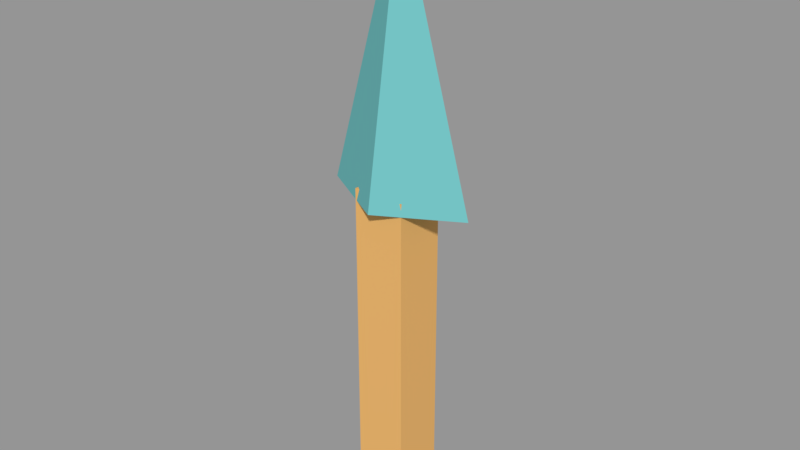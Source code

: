 # Source: Dagger.blend  (saved by Blender 2.79.0; exported with 4.5.12 LTS)
import bpy
from mathutils import Matrix  # noqa: F401  (used for matrix-valued properties, if any)

bpy.ops.wm.read_factory_settings(use_empty=True)
scene = bpy.context.scene
scene.name = 'Scene'

# ---- collections
col_collection_1 = bpy.data.collections.new('Collection 1'); scene.collection.children.link(col_collection_1)

# ---- materials (node trees are filled in below, after node groups)
mat_metal = bpy.data.materials.new('Metal')
mat_metal.alpha_threshold = 0.0
mat_metal.use_transparent_shadow = False
mat_metal.diffuse_color = (0.1568, 0.4943, 0.5, 1.0)
mat_metal.roughness = 0.5
mat_shaft = bpy.data.materials.new('Shaft')
mat_shaft.alpha_threshold = 0.0
mat_shaft.use_transparent_shadow = False
mat_shaft.diffuse_color = (0.8, 0.4462, 0.1461, 1.0)
mat_shaft.roughness = 0.5

# ---- material node trees

# ---- meshes
me_untitled = bpy.data.meshes.new('Untitled')
me_untitled.from_pydata([(-0.5317, -0.00244, 0.04653), (-0.4308, -0.00244, 0.04653), (-0.4985, 0.7269, 0.01334), (-0.464, 0.7269, 0.01334), (-0.4985, 0.7269, -0.02115), (-0.464, 0.7269, -0.02115), (-0.5317, -0.00244, -0.05434), (-0.4308, -0.00244, -0.05434), (-0.5317, 0.6424, 0.04653), (-0.5317, 0.6424, -0.05434), (-0.4308, 0.6424, -0.05434), (-0.4308, 0.6424, 0.04653), (-0.4985, 0.6616, 0.01334), (-0.4985, 0.6616, -0.02115), (-0.464, 0.6616, -0.02115), (-0.464, 0.6616, 0.01334), (-0.4784, 0.6195, -0.09139), (-0.6245, 0.6195, -0.007912), (-0.4784, 0.6195, 0.07557), (-0.3322, 0.6195, -0.007912), (-0.4784, 1.138, -0.007912)], [], [(0, 1, 11, 8), (2, 3, 5, 4), (9, 10, 7, 6), (6, 7, 1, 0), (1, 7, 10, 11), (6, 0, 8, 9), (9, 8, 12, 13), (13, 14, 10, 9), (11, 10, 14, 15), (8, 11, 15, 12), (13, 12, 2, 4), (4, 5, 14, 13), (15, 14, 5, 3), (12, 15, 3, 2), (16, 19, 18, 17), (16, 17, 20), (17, 18, 20), (18, 19, 20), (19, 16, 20)])
me_untitled.polygons.foreach_set('use_smooth', [True] * 19)
me_untitled.polygons.foreach_set('material_index', [1, 1, 1, 1, 1, 1, 1, 1, 1, 1, 1, 1, 1, 1, 0, 0, 0, 0, 0])
_k = set([(0, 1), (0, 6), (0, 8), (1, 7), (1, 11), (2, 3), (2, 4), (2, 12), (3, 5), (3, 15), (4, 5), (4, 13), (5, 14), (6, 7), (6, 9), (7, 10), (8, 12), (9, 13), (10, 14), (11, 15), (16, 17), (16, 19), (16, 20), (17, 18), (17, 20), (18, 19), (18, 20), (19, 20)])
me_untitled.attributes.new('sharp_edge', 'BOOLEAN', 'EDGE').data.foreach_set('value', [ (min(e.vertices), max(e.vertices)) in _k for e in me_untitled.edges])
_uv = me_untitled.uv_layers.new(name='map1')
_uv.uv.foreach_set('vector', [1.0, 0.8128, 0.8956, 0.8128, 0.8956, 0.0, 1.0, 0.0, 0.5018, 0.6793, 0.5375, 0.6793, 0.5375, 0.7229, 0.5018, 0.7229, 0.7911, 0.0, 0.8956, 7.534e-08, 0.8956, 0.8128, 0.7911, 0.8128, 0.3589, 0.8068, 0.2545, 0.8068, 0.2545, 0.6793, 0.3589, 0.6793, 0.6867, 3.914e-08, 0.7911, 0.0, 0.7911, 0.815, 0.6867, 0.815, 0.6867, 0.815, 0.5823, 0.815, 0.5823, 0.0, 0.6867, 0.0, 0.1501, 0.8068, 0.1501, 0.6793, 0.1844, 0.7212, 0.1844, 0.7648, 0.1844, 0.7648, 0.2202, 0.7648, 0.2545, 0.8068, 0.1501, 0.8068, 0.2545, 0.6793, 0.2545, 0.8068, 0.2202, 0.7648, 0.2202, 0.7212, 0.1501, 0.6793, 0.2545, 0.6793, 0.2202, 0.7212, 0.1844, 0.7212, 0.3946, 0.7618, 0.3589, 0.7618, 0.3589, 0.6793, 0.3946, 0.6793, 0.4661, 0.6793, 0.5018, 0.6793, 0.5018, 0.7616, 0.4661, 0.7616, 0.3946, 0.6793, 0.4304, 0.6793, 0.4304, 0.7618, 0.3946, 0.7618, 0.4304, 0.6793, 0.4661, 0.6793, 0.4661, 0.7616, 0.4304, 0.7616, 3.085e-08, 0.7873, 0.1501, 0.6793, 0.1501, 0.892, 0.0, 1.0, 0.435, 0.6366, 0.2911, 0.5788, 0.5823, 0.0, 0.0, 0.1004, 0.1438, 0.04268, 0.2911, 0.6793, 0.1438, 0.04268, 0.2911, 0.0, 0.2911, 0.6793, 0.5823, 0.6793, 0.435, 0.6366, 0.5823, 0.0])
me_untitled.materials.append(mat_metal)
me_untitled.materials.append(mat_shaft)
me_untitled.use_remesh_preserve_volume = False
me_untitled.use_remesh_preserve_attributes = False
me_untitled.use_mirror_vertex_groups = False
me_untitled.update()
me_untitled.normals_split_custom_set([tuple(v) for v in zip(*[iter([0.0, -2.6e-07, 1.0, 0.0, -2.6e-07, 1.0, -1.326e-05, 0.007215, 1.0, 0.0, 0.007215, 1.0, 0.0, 1.0, 0.0, 0.0, 1.0, 0.0, 0.0, 1.0, 0.0, 0.0, 1.0, 0.0, 1.322e-05, 0.007215, -1.0, 0.0, 0.007215, -1.0, 0.0, 2.6e-07, -1.0, 0.0, 2.6e-07, -1.0, 0.0, -1.0, 0.0, 0.0, -1.0, 0.0, 0.0, -1.0, 0.0, 0.0, -1.0, 0.0, 1.0, 0.0, 0.0, 1.0, 0.0, 0.0, 1.0, 0.007214, 1.311e-05, 1.0, 0.007215, -9.455e-08, -1.0, 0.0, 0.0, -1.0, 0.0, 0.0, -1.0, 0.007215, -1.332e-05, -1.0, 0.007215, -9.455e-08, -1.0, 0.007215, -9.455e-08, -1.0, 0.007215, -1.332e-05, -0.7854, 0.619, 0.0, -0.7854, 0.619, -1.723e-06, 0.0, 0.619, -0.7854, 1.717e-06, 0.619, -0.7854, 0.0, 0.007215, -1.0, 1.322e-05, 0.007215, -1.0, 1.0, 0.007215, -9.455e-08, 1.0, 0.007214, 1.311e-05, 0.7854, 0.619, 0.0, 0.7854, 0.619, 1.719e-06, 0.0, 0.007215, 1.0, -1.326e-05, 0.007215, 1.0, 0.0, 0.619, 0.7854, -1.721e-06, 0.619, 0.7854, -0.7854, 0.619, -1.723e-06, -0.7854, 0.619, 0.0, -1.0, 0.0, 0.0, -1.0, 0.0, 0.0, 0.0, 0.0, -1.0, 0.0, 0.0, -1.0, 1.717e-06, 0.619, -0.7854, 0.0, 0.619, -0.7854, 0.7854, 0.619, 1.719e-06, 0.7854, 0.619, 0.0, 1.0, 0.0, 0.0, 1.0, 0.0, 0.0, -1.721e-06, 0.619, 0.7854, 0.0, 0.619, 0.7854, 0.0, 0.0, 1.0, 0.0, 0.0, 1.0, 0.0, -1.0, 0.0, 0.0, -1.0, 0.0, 0.0, -1.0, 0.0, 0.0, -1.0, 0.0, -0.4913, 0.1384, -0.8599, -0.4913, 0.1384, -0.8599, -0.4913, 0.1384, -0.8599, -0.4913, 0.1384, 0.8599, -0.4913, 0.1384, 0.8599, -0.4913, 0.1384, 0.8599, 0.4913, 0.1384, 0.8599, 0.4913, 0.1384, 0.8599, 0.4913, 0.1384, 0.8599, 0.4913, 0.1384, -0.8599, 0.4913, 0.1384, -0.8599, 0.4913, 0.1384, -0.8599])] * 3)])

# ---- objects
ob_spear1 = bpy.data.objects.new('spear1', me_untitled)

# ---- transforms, parenting, visibility, modifiers, constraints
ob_spear1.location = (0.0, 1.353e-18, 0.0)
ob_spear1.rotation_euler = (1.571, -0.0, 1.997e-16)
ob_spear1.color = (0.8, 0.8, 0.8, 1.0)
ob_spear1.lineart.crease_threshold = 0.0

# ---- collection membership
col_collection_1.objects.link(ob_spear1)

# ---- scene / render settings (as saved in the file)
scene.frame_start = 1; scene.frame_end = 250; scene.frame_set(1)
scene.render.engine = 'BLENDER_EEVEE_NEXT'
scene.render.resolution_percentage = 50
scene.render.fps = 48
scene.render.dither_intensity = 0.0
scene.cycles.use_denoising = False
scene.cycles.samples = 128
scene.cycles.sampling_pattern = 'TABULATED_SOBOL'
scene.cycles.use_adaptive_sampling = False
scene.cycles.use_light_tree = False
scene.cycles.blur_glossy = 0.0
scene.cycles.sample_clamp_indirect = 0.0
scene.view_settings.view_transform = 'Standard'
bpy.context.view_layer.update()

# ---- added for rendering (the .blend has no active camera and no usable light): camera, sun + grey world if the file has none
cam_auto = bpy.data.cameras.new('AutoCamera')
cam_auto.lens = 50.0
cam_auto.sensor_width = 36.0
cam_auto.clip_end = 1000.0
ob_auto_camera = bpy.data.objects.new('AutoCamera', cam_auto)
scene.collection.objects.link(ob_auto_camera)
ob_auto_camera.location = (0.621917, -1.31242, 1.44807)
ob_auto_camera.rotation_euler = (1.09748, -7.21219e-08, 0.694738)
scene.camera = ob_auto_camera
light_auto_sun = bpy.data.lights.new('AutoSun', 'SUN')
light_auto_sun.energy = 3.0
light_auto_sun.angle = 0.0523599
ob_auto_sun = bpy.data.objects.new('AutoSun', light_auto_sun)
scene.collection.objects.link(ob_auto_sun)
ob_auto_sun.rotation_euler = (0.872665, 0.174533, 0.523599)
if scene.world is None:
    world_auto = bpy.data.worlds.new('AutoWorld')
    world_auto.color = (0.3, 0.3, 0.3)
    scene.world = world_auto
bpy.context.view_layer.update()
